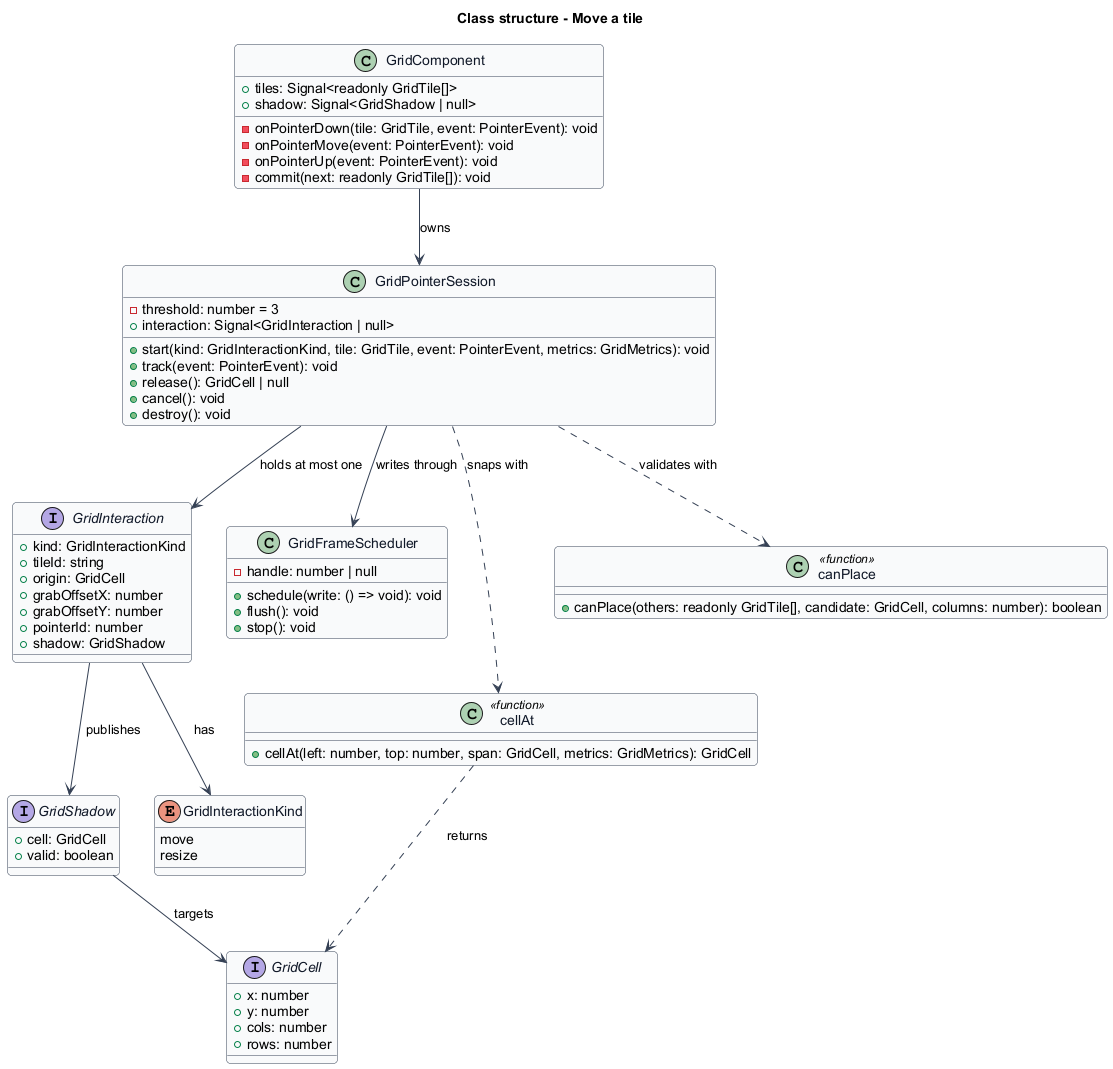

The diagram above was rendered by PlantUML. Its source (embedded in the PNG):
@startuml
' --- shared skin header ---
skinparam backgroundColor #FFFFFF
skinparam shadowing false
skinparam roundcorner 8
skinparam defaultFontName Arial
skinparam ArrowColor #344054
skinparam class {
  BorderColor #344054
  FontColor #101828
  BackgroundColor #F9FAFB
}
' --------------------------
title Class structure - Move a tile

interface GridCell {
  +x: number
  +y: number
  +cols: number
  +rows: number
}

interface GridShadow {
  +cell: GridCell
  +valid: boolean
}

enum GridInteractionKind {
  move
  resize
}

interface GridInteraction {
  +kind: GridInteractionKind
  +tileId: string
  +origin: GridCell
  +grabOffsetX: number
  +grabOffsetY: number
  +pointerId: number
  +shadow: GridShadow
}

class GridPointerSession {
  -threshold: number = 3
  +interaction: Signal<GridInteraction | null>
  +start(kind: GridInteractionKind, tile: GridTile, event: PointerEvent, metrics: GridMetrics): void
  +track(event: PointerEvent): void
  +release(): GridCell | null
  +cancel(): void
  +destroy(): void
}

class GridFrameScheduler {
  -handle: number | null
  +schedule(write: () => void): void
  +flush(): void
  +stop(): void
}

class GridComponent {
  +tiles: Signal<readonly GridTile[]>
  +shadow: Signal<GridShadow | null>
  -onPointerDown(tile: GridTile, event: PointerEvent): void
  -onPointerMove(event: PointerEvent): void
  -onPointerUp(event: PointerEvent): void
  -commit(next: readonly GridTile[]): void
}

class cellAt <<function>> {
  +cellAt(left: number, top: number, span: GridCell, metrics: GridMetrics): GridCell
}

class canPlace <<function>> {
  +canPlace(others: readonly GridTile[], candidate: GridCell, columns: number): boolean
}

GridComponent --> GridPointerSession : owns
GridPointerSession --> GridInteraction : holds at most one
GridPointerSession --> GridFrameScheduler : writes through
GridPointerSession ..> cellAt : snaps with
GridPointerSession ..> canPlace : validates with
GridInteraction --> GridShadow : publishes
GridInteraction --> GridInteractionKind : has
GridShadow --> GridCell : targets
cellAt ..> GridCell : returns
@enduml